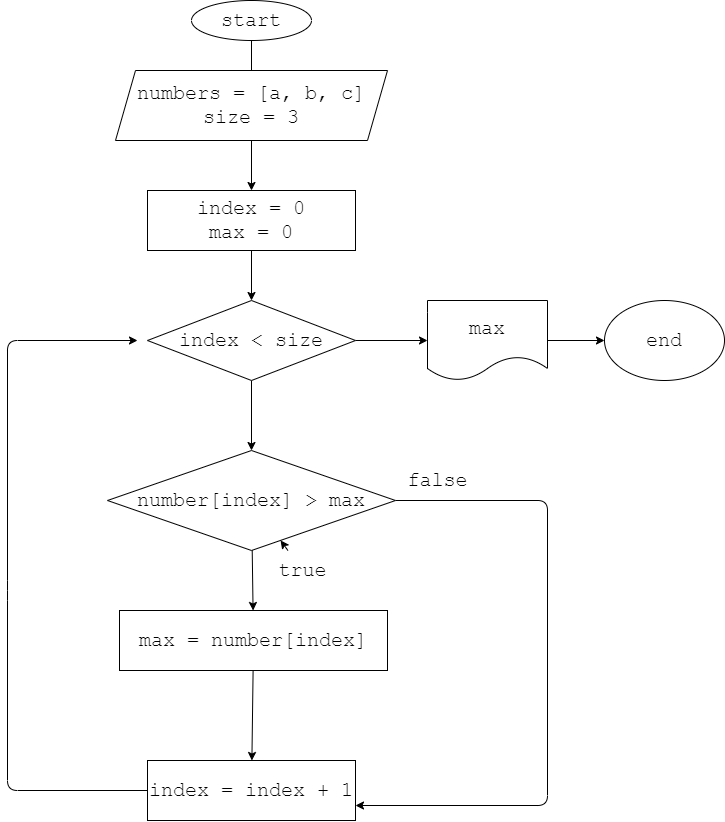

The diagram above was exported from draw.io. Its source (the exported page's mxGraphModel, read from the mxfile embedded in the PNG):
<mxGraphModel dx="1233" dy="735" grid="1" gridSize="10" guides="1" tooltips="1" connect="1" arrows="1" fold="1" page="1" pageScale="1" pageWidth="827" pageHeight="1169" math="0" shadow="0">
  <root>
    <mxCell id="0" />
    <mxCell id="1" parent="0" />
    <mxCell id="3" style="edgeStyle=none;html=1;fontFamily=Courier New;fontSize=20;" edge="1" parent="1" source="2">
      <mxGeometry relative="1" as="geometry">
        <mxPoint x="354" y="100" as="targetPoint" />
      </mxGeometry>
    </mxCell>
    <mxCell id="2" value="start" style="ellipse;whiteSpace=wrap;html=1;fontFamily=Courier New;fontSize=20;" vertex="1" parent="1">
      <mxGeometry x="294" y="20" width="120" height="40" as="geometry" />
    </mxCell>
    <mxCell id="5" style="edgeStyle=none;html=1;fontFamily=Courier New;fontSize=20;" edge="1" parent="1" source="4">
      <mxGeometry relative="1" as="geometry">
        <mxPoint x="354" y="210" as="targetPoint" />
      </mxGeometry>
    </mxCell>
    <mxCell id="4" value="numbers = [a, b, c]&lt;br&gt;size = 3" style="shape=parallelogram;perimeter=parallelogramPerimeter;whiteSpace=wrap;html=1;fixedSize=1;fontFamily=Courier New;fontSize=20;" vertex="1" parent="1">
      <mxGeometry x="218" y="90" width="272" height="70" as="geometry" />
    </mxCell>
    <mxCell id="7" style="edgeStyle=none;html=1;fontFamily=Courier New;fontSize=20;" edge="1" parent="1" source="6" target="8">
      <mxGeometry relative="1" as="geometry">
        <mxPoint x="354" y="320" as="targetPoint" />
      </mxGeometry>
    </mxCell>
    <mxCell id="6" value="index = 0&lt;br&gt;max = 0" style="rounded=0;whiteSpace=wrap;html=1;fontFamily=Courier New;fontSize=20;" vertex="1" parent="1">
      <mxGeometry x="250" y="210" width="208" height="60" as="geometry" />
    </mxCell>
    <mxCell id="9" style="edgeStyle=none;html=1;fontFamily=Courier New;fontSize=20;" edge="1" parent="1" source="8" target="10">
      <mxGeometry relative="1" as="geometry">
        <mxPoint x="354" y="470" as="targetPoint" />
      </mxGeometry>
    </mxCell>
    <mxCell id="25" style="edgeStyle=none;html=1;fontFamily=Courier New;fontSize=20;" edge="1" parent="1" source="8" target="26">
      <mxGeometry relative="1" as="geometry">
        <mxPoint x="530" y="360" as="targetPoint" />
      </mxGeometry>
    </mxCell>
    <mxCell id="8" value="index &amp;lt; size" style="rhombus;whiteSpace=wrap;html=1;fontFamily=Courier New;fontSize=20;" vertex="1" parent="1">
      <mxGeometry x="250" y="320" width="208" height="80" as="geometry" />
    </mxCell>
    <mxCell id="15" style="edgeStyle=none;html=1;fontFamily=Courier New;fontSize=20;" edge="1" parent="1" source="10" target="16">
      <mxGeometry relative="1" as="geometry">
        <mxPoint x="354" y="630" as="targetPoint" />
      </mxGeometry>
    </mxCell>
    <mxCell id="22" style="edgeStyle=none;html=1;fontFamily=Courier New;fontSize=20;entryX=1;entryY=0.75;entryDx=0;entryDy=0;" edge="1" parent="1" source="10" target="18">
      <mxGeometry relative="1" as="geometry">
        <mxPoint x="650" y="830" as="targetPoint" />
        <Array as="points">
          <mxPoint x="650" y="520" />
          <mxPoint x="650" y="825" />
        </Array>
      </mxGeometry>
    </mxCell>
    <mxCell id="10" value="number[index] &amp;gt; max" style="rhombus;whiteSpace=wrap;html=1;fontFamily=Courier New;fontSize=20;" vertex="1" parent="1">
      <mxGeometry x="210" y="470" width="288" height="100" as="geometry" />
    </mxCell>
    <mxCell id="17" style="edgeStyle=none;html=1;fontFamily=Courier New;fontSize=20;" edge="1" parent="1" source="16" target="18">
      <mxGeometry relative="1" as="geometry">
        <mxPoint x="354" y="749.9999999999998" as="targetPoint" />
      </mxGeometry>
    </mxCell>
    <mxCell id="16" value="max = number[index]" style="rounded=0;whiteSpace=wrap;html=1;fontFamily=Courier New;fontSize=20;" vertex="1" parent="1">
      <mxGeometry x="222" y="630" width="268" height="60" as="geometry" />
    </mxCell>
    <mxCell id="24" style="edgeStyle=none;html=1;fontFamily=Courier New;fontSize=20;" edge="1" parent="1" source="18">
      <mxGeometry relative="1" as="geometry">
        <mxPoint x="240" y="360.0000000000001" as="targetPoint" />
        <Array as="points">
          <mxPoint x="110" y="810" />
          <mxPoint x="110" y="610" />
          <mxPoint x="110" y="360" />
        </Array>
      </mxGeometry>
    </mxCell>
    <mxCell id="18" value="index = index + 1" style="rounded=0;whiteSpace=wrap;html=1;fontFamily=Courier New;fontSize=20;" vertex="1" parent="1">
      <mxGeometry x="250" y="780" width="208" height="60" as="geometry" />
    </mxCell>
    <mxCell id="21" value="" style="edgeStyle=none;html=1;fontFamily=Courier New;fontSize=20;" edge="1" parent="1" source="19" target="10">
      <mxGeometry relative="1" as="geometry" />
    </mxCell>
    <mxCell id="19" value="true" style="text;html=1;align=center;verticalAlign=middle;resizable=0;points=[];autosize=1;strokeColor=none;fillColor=none;fontSize=20;fontFamily=Courier New;" vertex="1" parent="1">
      <mxGeometry x="370" y="570" width="70" height="40" as="geometry" />
    </mxCell>
    <mxCell id="23" value="false" style="text;html=1;align=center;verticalAlign=middle;resizable=0;points=[];autosize=1;strokeColor=none;fillColor=none;fontSize=20;fontFamily=Courier New;" vertex="1" parent="1">
      <mxGeometry x="500" y="480" width="80" height="40" as="geometry" />
    </mxCell>
    <mxCell id="27" style="edgeStyle=none;html=1;fontFamily=Courier New;fontSize=20;" edge="1" parent="1" source="26" target="28">
      <mxGeometry relative="1" as="geometry">
        <mxPoint x="720" y="360" as="targetPoint" />
      </mxGeometry>
    </mxCell>
    <mxCell id="26" value="max" style="shape=document;whiteSpace=wrap;html=1;boundedLbl=1;fontFamily=Courier New;fontSize=20;" vertex="1" parent="1">
      <mxGeometry x="530" y="320" width="120" height="80" as="geometry" />
    </mxCell>
    <mxCell id="28" value="end" style="ellipse;whiteSpace=wrap;html=1;fontFamily=Courier New;fontSize=20;" vertex="1" parent="1">
      <mxGeometry x="707" y="320" width="120" height="80" as="geometry" />
    </mxCell>
  </root>
</mxGraphModel>